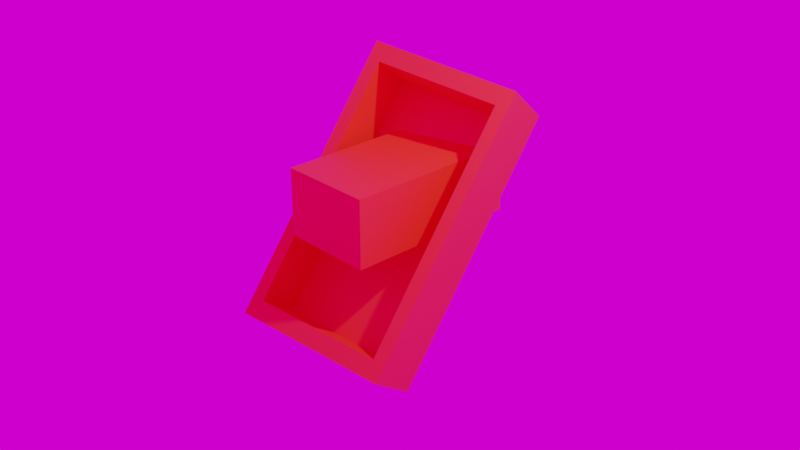 # Source: case.blend  (saved by Blender 3.6.11; exported with 4.5.12 LTS)
import bpy
from mathutils import Matrix  # noqa: F401  (used for matrix-valued properties, if any)

bpy.ops.wm.read_factory_settings(use_empty=True)
scene = bpy.context.scene
scene.name = 'Scene'

# ---- collections
col_collection = bpy.data.collections.new('Collection'); scene.collection.children.link(col_collection)

# ---- images (referenced by path relative to the original .blend; pixels are not part of the script)
import os
ASSET_DIR = os.environ.get("B2B_ASSET_DIR", "")  # directory of the original .blend (textures are referenced by path, not embedded)
HERE = os.path.dirname(os.path.abspath(__file__))  # packed textures are extracted next to this script under _unpacked/

def load_image(name, relpath, width, height, colorspace="sRGB"):
    """Load a texture the original file referenced (path relative to the .blend, or extracted next to this script)."""
    p = next((c for c in (os.path.join(HERE, relpath), os.path.join(ASSET_DIR, relpath)) if relpath and os.path.exists(c)), "")
    if p:
        img = bpy.data.images.load(p, check_existing=True)
        img.name = name
    else:  # same state as the original file: an image datablock whose file is absent (Cycles renders it pink)
        img = bpy.data.images.new(name, width, height)
        img.source = "FILE"
        img.filepath = "//" + (relpath or name)
    img.colorspace_settings.name = colorspace
    return img
img_nature_reserve_forest_4k_exr = load_image('nature_reserve_forest_4k.exr', 'Blender/HDRi/nature_reserve_forest_4k.exr', 1024, 1024, 'Linear Rec.709')

# ---- materials (node trees are filled in below, after node groups)
mat_material = bpy.data.materials.new('Material')
mat_material.alpha_threshold = 0.0
mat_material.roughness = 0.5
mat_material.line_color = (0.0, 0.0, 0.0, 1.0)

# ---- material node trees
mat_material.use_nodes = True; mat_material.node_tree.nodes.clear()
_N = mat_material.node_tree.nodes; _L = mat_material.node_tree.links
n0 = _N.new('ShaderNodeOutputMaterial'); n0.name = 'Material Output'; n0.location = (300, 300)
n1 = _N.new('ShaderNodeBsdfPrincipled'); n1.name = 'Principled BSDF'; n1.location = (10, 300)
n1.distribution = 'GGX'
n1.subsurface_method = 'RANDOM_WALK_SKIN'
n1.inputs[0].default_value = (1.0, 0.05781, 0.02315, 1.0)
n1.inputs[3].default_value = 1.45
n1.inputs[27].default_value = (0.0, 0.0, 0.0, 1.0)
n1.inputs[28].default_value = 1.0
_L.new(n1.outputs[0], n0.inputs[0])
n0.is_active_output = True

# ---- world
world_world = bpy.data.worlds.new('World'); scene.world = world_world
world_world.use_nodes = True; world_world.node_tree.nodes.clear()
_N = world_world.node_tree.nodes; _L = world_world.node_tree.links
n0 = _N.new('ShaderNodeOutputWorld'); n0.name = 'World Output'; n0.location = (300, 300)
n1 = _N.new('ShaderNodeBackground'); n1.name = 'Background'; n1.location = (10, 300)
n2 = _N.new('ShaderNodeTexEnvironment'); n2.name = 'Environment Texture'; n2.location = (-280, 280)
n2.image = img_nature_reserve_forest_4k_exr
_L.new(n1.outputs[0], n0.inputs[0])
_L.new(n2.outputs[0], n1.inputs[0])
n0.is_active_output = True
world_world.color = (0.05088, 0.05088, 0.05088)
world_world.use_sun_shadow = False
world_world.sun_shadow_jitter_overblur = 0.0

# ---- cameras
cam_camera = bpy.data.cameras.new('Camera')
cam_camera.clip_end = 100.0
cam_camera.ortho_scale = 7.314

# ---- lights
light_light = bpy.data.lights.new('Light', 'POINT')
light_light.transmission_factor = 0.0
light_light.energy = 1000.0
light_light.shadow_soft_size = 0.1
light_light.shadow_maximum_resolution = 0.006
light_light.use_absolute_resolution = True

# ---- meshes
me_cube = bpy.data.meshes.new('Cube')
me_cube.from_pydata([(0.8374, 0.8731, -0.05931), (0.8374, -0.8731, -0.05931), (-0.8374, 0.8731, -0.05931), (-0.8374, -0.8731, -0.05931), (1.0, 1.0, 0.6599), (1.0, 1.0, -0.2298), (1.0, -1.0, 0.6599), (1.0, -1.0, -0.2298), (-1.0, 1.0, 0.6599), (-1.0, 1.0, -0.2298), (-1.0, -1.0, 0.6599), (-1.0, -1.0, -0.2298), (-0.8374, -0.8731, 0.6599), (-0.8374, 0.8374, 0.6599), (-0.8374, 0.8731, 0.6599), (0.8374, 0.8731, 0.6599), (0.8374, -0.8731, 0.6599)], [], [(1, 3, 12, 16), (3, 2, 14, 13, 12), (2, 3, 1, 0), (0, 1, 16, 15), (2, 0, 15, 14), (4, 8, 13, 14, 15), (7, 6, 10, 11), (11, 10, 8, 9), (9, 5, 7, 11), (5, 4, 6, 7), (9, 8, 4, 5), (15, 16, 12, 13, 8, 10, 6, 4)])
_uv = me_cube.uv_layers.new(name='UVMap')
_uv.uv.foreach_set('vector', [0.375, 0.75, 0.375, 1.0, 0.5231, 1.0, 0.5231, 0.75, 0.375, 0.0, 0.375, 0.25, 0.5231, 0.25, 0.5231, 0.2449, 0.5231, 0.0, 0.125, 0.5, 0.125, 0.75, 0.375, 0.75, 0.375, 0.5, 0.375, 0.5, 0.375, 0.75, 0.5231, 0.75, 0.5231, 0.5, 0.375, 0.25, 0.375, 0.5, 0.5231, 0.5, 0.5231, 0.25, 0.625, 0.5, 0.875, 0.5, 0.8547, 0.5203, 0.8547, 0.5159, 0.6453, 0.5159, 0.375, 0.75, 0.625, 0.75, 0.625, 1.0, 0.375, 1.0, 0.375, 0.0, 0.625, 0.0, 0.625, 0.25, 0.375, 0.25, 0.125, 0.5, 0.375, 0.5, 0.375, 0.75, 0.125, 0.75, 0.375, 0.5, 0.625, 0.5, 0.625, 0.75, 0.375, 0.75, 0.375, 0.25, 0.625, 0.25, 0.625, 0.5, 0.375, 0.5, 0.6453, 0.5159, 0.6453, 0.7341, 0.8547, 0.7341, 0.8547, 0.5203, 0.875, 0.5, 0.875, 0.75, 0.625, 0.75, 0.625, 0.5])
me_cube.materials.append(mat_material)
me_cube.use_mirror_vertex_groups = False
me_cube.update()
me_cube_001 = bpy.data.meshes.new('Cube.001')
me_cube_001.from_pydata([(1.0, 1.0, 1.0), (1.0, 1.0, -1.0), (1.0, -1.0, 1.0), (1.0, -1.0, -1.0), (-1.0, 1.0, 1.0), (-1.0, 1.0, -1.0), (-1.0, -1.0, 1.0), (-1.0, -1.0, -1.0)], [], [(0, 4, 6, 2), (3, 2, 6, 7), (7, 6, 4, 5), (5, 1, 3, 7), (1, 0, 2, 3), (5, 4, 0, 1)])
_uv = me_cube_001.uv_layers.new(name='UVMap')
_uv.uv.foreach_set('vector', [0.625, 0.5, 0.875, 0.5, 0.875, 0.75, 0.625, 0.75, 0.375, 0.75, 0.625, 0.75, 0.625, 1.0, 0.375, 1.0, 0.375, 0.0, 0.625, 0.0, 0.625, 0.25, 0.375, 0.25, 0.125, 0.5, 0.375, 0.5, 0.375, 0.75, 0.125, 0.75, 0.375, 0.5, 0.625, 0.5, 0.625, 0.75, 0.375, 0.75, 0.375, 0.25, 0.625, 0.25, 0.625, 0.5, 0.375, 0.5])
me_cube_001.materials.append(mat_material)
me_cube_001.use_mirror_vertex_groups = False
me_cube_001.update()

# ---- objects
ob_cube = bpy.data.objects.new('Cube', me_cube)
ob_light = bpy.data.objects.new('Light', light_light)
ob_camera = bpy.data.objects.new('Camera', cam_camera)
ob_cube_001 = bpy.data.objects.new('Cube.001', me_cube_001)

# ---- transforms, parenting, visibility, modifiers, constraints
ob_cube.location = (0.0, 0.0, 0.0)
ob_cube.rotation_euler = (5.362, -0.1211, -2.954)
ob_cube.scale = (0.825, 1.522, 0.825)
ob_cube.lock_rotations_4d = False
ob_cube.empty_display_type = 'ARROWS'
ob_cube.lineart.crease_threshold = 0.0
ob_light.location = (4.076, 1.005, 5.904)
ob_light.rotation_euler = (0.6503, 0.05522, 1.866)
ob_light.lock_rotations_4d = False
ob_light.empty_display_type = 'ARROWS'
ob_light.color = (0.0, 0.0, 0.0, 0.0)
ob_light.lineart.crease_threshold = 0.0
ob_camera.location = (7.359, -6.926, 4.958)
ob_camera.rotation_euler = (1.109, 0.0, 0.8149)
ob_camera.lock_rotations_4d = False
ob_camera.empty_display_type = 'ARROWS'
ob_camera.color = (0.0, 0.0, 0.0, 0.0)
ob_camera.display_type = 'WIRE'
ob_camera.lineart.crease_threshold = 0.0
ob_cube_001.location = (0.0, 0.0, 0.3277)
ob_cube_001.scale = (0.5011, 0.9637, 0.3632)
ob_cube_001.lock_rotations_4d = False
ob_cube_001.empty_display_type = 'ARROWS'
ob_cube_001.lineart.crease_threshold = 0.0

# ---- collection membership
col_collection.objects.link(ob_cube)
col_collection.objects.link(ob_light)
col_collection.objects.link(ob_camera)
col_collection.objects.link(ob_cube_001)

# ---- scene / render settings (as saved in the file)
scene.camera = ob_camera
scene.frame_start = 1; scene.frame_end = 250; scene.frame_set(1)
scene.render.engine = 'CYCLES'
scene.render.film_transparent = True
scene.cycles.sampling_pattern = 'TABULATED_SOBOL'
scene.view_settings.view_transform = 'Filmic'
bpy.context.view_layer.update()
